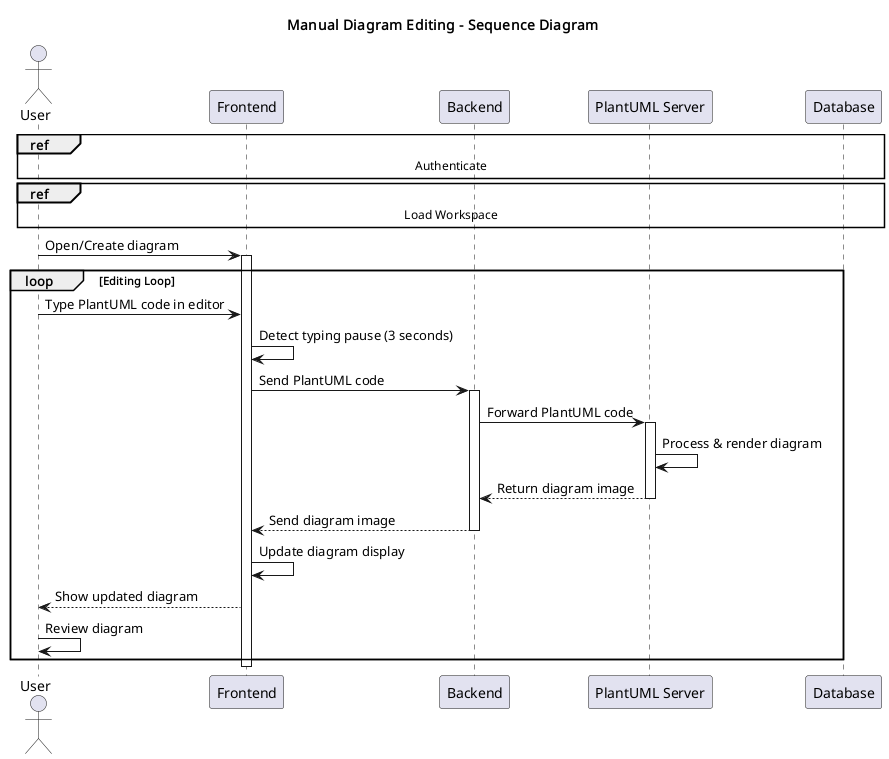

The diagram above was rendered by PlantUML. Its source (embedded in the PNG):
@startuml
title Manual Diagram Editing - Sequence Diagram

actor User
participant Frontend
participant Backend
participant "PlantUML Server" as PlantUML

ref over User, Database: Authenticate

ref over User, Database: Load Workspace

User -> Frontend: Open/Create diagram
activate Frontend

loop Editing Loop
    User -> Frontend: Type PlantUML code in editor
    Frontend -> Frontend: Detect typing pause (3 seconds)
    
    Frontend -> Backend: Send PlantUML code
    activate Backend
    
    Backend -> PlantUML: Forward PlantUML code
    activate PlantUML
    
    PlantUML -> PlantUML: Process & render diagram
    PlantUML --> Backend: Return diagram image
    deactivate PlantUML
    
    Backend --> Frontend: Send diagram image
    deactivate Backend
    
    Frontend -> Frontend: Update diagram display
    Frontend --> User: Show updated diagram
    
    User -> User: Review diagram
end

deactivate Frontend

@enduml